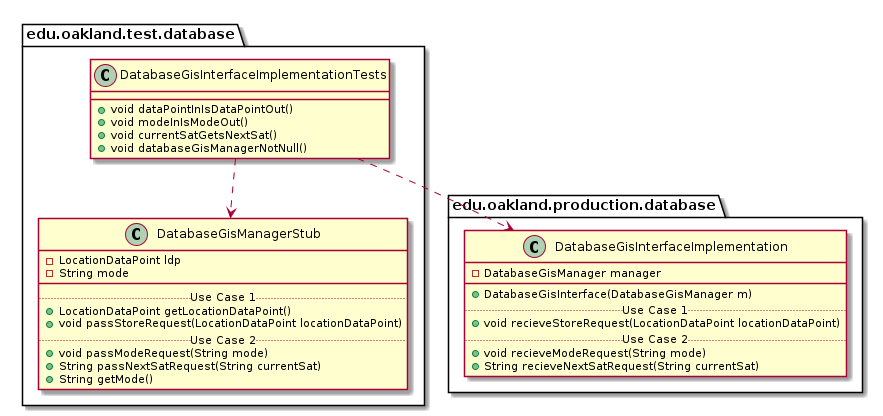

The diagram above was rendered by PlantUML. Its source (embedded in the PNG):
@startuml DatabaseGisInterfaceImplementationTests_DirectDependencies


package edu.oakland.test.database {
    class DatabaseGisInterfaceImplementationTests {
        + void dataPointInIsDataPointOut()
        + void modeInIsModeOut()
        + void currentSatGetsNextSat()
        + void databaseGisManagerNotNull()
    }
}



package edu.oakland.test.database {
    class DatabaseGisManagerStub {
        - LocationDataPoint ldp
        - String mode
        __
        .. Use Case 1 ..
        + LocationDataPoint getLocationDataPoint()
        + void passStoreRequest(LocationDataPoint locationDataPoint)
        .. Use Case 2 ..
        + void passModeRequest(String mode)
        + String passNextSatRequest(String currentSat)
        + String getMode()
    }
}

DatabaseGisInterfaceImplementationTests ..> DatabaseGisManagerStub


package edu.oakland.production.database {
    class DatabaseGisInterfaceImplementation {
        - DatabaseGisManager manager
        __
        + DatabaseGisInterface(DatabaseGisManager m)
        .. Use Case 1 ..
        + void recieveStoreRequest(LocationDataPoint locationDataPoint)
        .. Use Case 2 ..
        + void recieveModeRequest(String mode)
        + String recieveNextSatRequest(String currentSat)
    }
}

DatabaseGisInterfaceImplementationTests ..> DatabaseGisInterfaceImplementation



@enduml